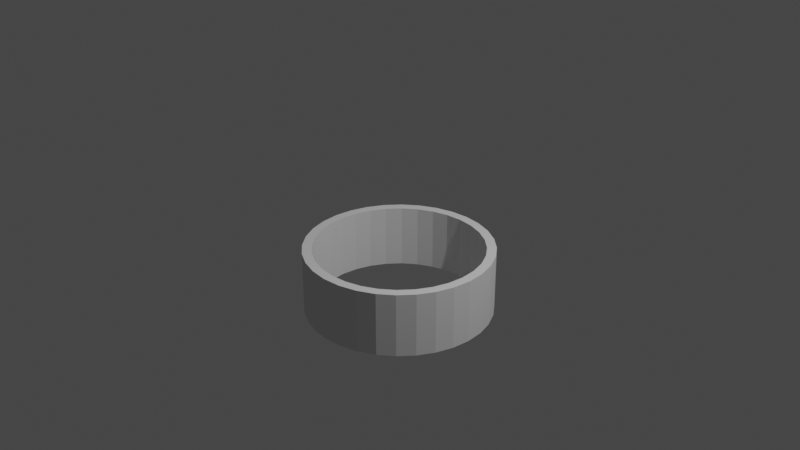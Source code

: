 # Source: circularWall.blend  (saved by Blender 3.5.10; exported with 4.5.12 LTS)
import bpy
from mathutils import Matrix  # noqa: F401  (used for matrix-valued properties, if any)

bpy.ops.wm.read_factory_settings(use_empty=True)
scene = bpy.context.scene
scene.name = 'Scene'

# ---- collections
col_collection = bpy.data.collections.new('Collection'); scene.collection.children.link(col_collection)

# ---- world
world_world = bpy.data.worlds.new('World'); scene.world = world_world
world_world.use_nodes = True; world_world.node_tree.nodes.clear()
_N = world_world.node_tree.nodes; _L = world_world.node_tree.links
n0 = _N.new('ShaderNodeOutputWorld'); n0.name = 'World Output'; n0.location = (300, 300)
n1 = _N.new('ShaderNodeBackground'); n1.name = 'Background'; n1.location = (10, 300)
n1.inputs[0].default_value = (0.05088, 0.05088, 0.05088, 1.0)
_L.new(n1.outputs[0], n0.inputs[0])
n0.is_active_output = True
world_world.color = (0.05088, 0.05088, 0.05088)
world_world.use_sun_shadow = False
world_world.sun_shadow_jitter_overblur = 0.0

# ---- cameras
cam_camera = bpy.data.cameras.new('Camera')
cam_camera.clip_end = 100.0
cam_camera.ortho_scale = 7.314

# ---- lights
light_light = bpy.data.lights.new('Light', 'POINT')
light_light.transmission_factor = 0.0
light_light.energy = 1000.0
light_light.shadow_soft_size = 0.1
light_light.shadow_maximum_resolution = 0.006
light_light.use_absolute_resolution = True

# ---- meshes
me_cylinder = bpy.data.meshes.new('Cylinder')
me_cylinder.from_pydata([(0.0, 1.0, -1.0), (0.0, 1.0, -0.316), (0.1951, 0.9808, -1.0), (0.1951, 0.9808, -0.316), (0.3827, 0.9239, -1.0), (0.3827, 0.9239, -0.316), (0.5556, 0.8315, -1.0), (0.5556, 0.8315, -0.316), (0.7071, 0.7071, -1.0), (0.7071, 0.7071, -0.316), (0.8315, 0.5556, -1.0), (0.8315, 0.5556, -0.316), (0.9239, 0.3827, -1.0), (0.9239, 0.3827, -0.316), (0.9808, 0.1951, -1.0), (0.9808, 0.1951, -0.316), (1.0, 0.0, -1.0), (1.0, 0.0, -0.316), (0.9808, -0.1951, -1.0), (0.9808, -0.1951, -0.316), (0.9239, -0.3827, -1.0), (0.9239, -0.3827, -0.316), (0.8315, -0.5556, -1.0), (0.8315, -0.5556, -0.316), (0.7071, -0.7071, -1.0), (0.7071, -0.7071, -0.316), (0.5556, -0.8315, -1.0), (0.5556, -0.8315, -0.316), (0.3827, -0.9239, -1.0), (0.3827, -0.9239, -0.316), (0.1951, -0.9808, -1.0), (0.1951, -0.9808, -0.316), (0.0, -1.0, -1.0), (0.0, -1.0, -0.316), (-0.1951, -0.9808, -1.0), (-0.1951, -0.9808, -0.316), (-0.3827, -0.9239, -1.0), (-0.3827, -0.9239, -0.316), (-0.5556, -0.8315, -1.0), (-0.5556, -0.8315, -0.316), (-0.7071, -0.7071, -1.0), (-0.7071, -0.7071, -0.316), (-0.8315, -0.5556, -1.0), (-0.8315, -0.5556, -0.316), (-0.9239, -0.3827, -1.0), (-0.9239, -0.3827, -0.316), (-0.9808, -0.1951, -1.0), (-0.9808, -0.1951, -0.316), (-1.0, 0.0, -1.0), (-1.0, 0.0, -0.316), (-0.9808, 0.1951, -1.0), (-0.9808, 0.1951, -0.316), (-0.9239, 0.3827, -1.0), (-0.9239, 0.3827, -0.316), (-0.8315, 0.5556, -1.0), (-0.8315, 0.5556, -0.316), (-0.7071, 0.7071, -1.0), (-0.7071, 0.7071, -0.316), (-0.5556, 0.8315, -1.0), (-0.5556, 0.8315, -0.316), (-0.3827, 0.9239, -1.0), (-0.3827, 0.9239, -0.316), (-0.1951, 0.9808, -1.0), (-0.1951, 0.9808, -0.316)], [], [(0, 1, 3, 2), (2, 3, 5, 4), (4, 5, 7, 6), (6, 7, 9, 8), (8, 9, 11, 10), (10, 11, 13, 12), (12, 13, 15, 14), (14, 15, 17, 16), (16, 17, 19, 18), (18, 19, 21, 20), (20, 21, 23, 22), (22, 23, 25, 24), (24, 25, 27, 26), (26, 27, 29, 28), (28, 29, 31, 30), (30, 31, 33, 32), (32, 33, 35, 34), (34, 35, 37, 36), (36, 37, 39, 38), (38, 39, 41, 40), (40, 41, 43, 42), (42, 43, 45, 44), (44, 45, 47, 46), (46, 47, 49, 48), (48, 49, 51, 50), (50, 51, 53, 52), (52, 53, 55, 54), (54, 55, 57, 56), (56, 57, 59, 58), (58, 59, 61, 60), (60, 61, 63, 62), (62, 63, 1, 0)])
_uv = me_cylinder.uv_layers.new(name='UVMap')
_uv.uv.foreach_set('vector', [1.0, 0.0, 1.0, 1.0, 0.9688, 1.0, 0.9688, 0.0, 0.9688, 0.0, 0.9688, 1.0, 0.9375, 1.0, 0.9375, 0.0, 0.9375, 0.0, 0.9375, 1.0, 0.9062, 1.0, 0.9062, 0.0, 0.9062, 0.0, 0.9062, 1.0, 0.875, 1.0, 0.875, 0.0, 0.875, 0.0, 0.875, 1.0, 0.8438, 1.0, 0.8438, 0.0, 0.8438, 0.0, 0.8438, 1.0, 0.8125, 1.0, 0.8125, 0.0, 0.8125, 0.0, 0.8125, 1.0, 0.7812, 1.0, 0.7812, 0.0, 0.7812, 0.0, 0.7812, 1.0, 0.75, 1.0, 0.75, 0.0, 0.75, 0.0, 0.75, 1.0, 0.7188, 1.0, 0.7188, 0.0, 0.7188, 0.0, 0.7188, 1.0, 0.6875, 1.0, 0.6875, 0.0, 0.6875, 0.0, 0.6875, 1.0, 0.6562, 1.0, 0.6562, 0.0, 0.6562, 0.0, 0.6562, 1.0, 0.625, 1.0, 0.625, 0.0, 0.625, 0.0, 0.625, 1.0, 0.5938, 1.0, 0.5938, 0.0, 0.5938, 0.0, 0.5938, 1.0, 0.5625, 1.0, 0.5625, 0.0, 0.5625, 0.0, 0.5625, 1.0, 0.5312, 1.0, 0.5312, 0.0, 0.5312, 0.0, 0.5312, 1.0, 0.5, 1.0, 0.5, 0.0, 0.5, 0.0, 0.5, 1.0, 0.4688, 1.0, 0.4688, 0.0, 0.4688, 0.0, 0.4688, 1.0, 0.4375, 1.0, 0.4375, 0.0, 0.4375, 0.0, 0.4375, 1.0, 0.4062, 1.0, 0.4062, 0.0, 0.4062, 0.0, 0.4062, 1.0, 0.375, 1.0, 0.375, 0.0, 0.375, 0.0, 0.375, 1.0, 0.3438, 1.0, 0.3438, 0.0, 0.3438, 0.0, 0.3438, 1.0, 0.3125, 1.0, 0.3125, 0.0, 0.3125, 0.0, 0.3125, 1.0, 0.2812, 1.0, 0.2812, 0.0, 0.2812, 0.0, 0.2812, 1.0, 0.25, 1.0, 0.25, 0.0, 0.25, 0.0, 0.25, 1.0, 0.2188, 1.0, 0.2188, 0.0, 0.2188, 0.0, 0.2188, 1.0, 0.1875, 1.0, 0.1875, 0.0, 0.1875, 0.0, 0.1875, 1.0, 0.1562, 1.0, 0.1562, 0.0, 0.1562, 0.0, 0.1562, 1.0, 0.125, 1.0, 0.125, 0.0, 0.125, 0.0, 0.125, 1.0, 0.09375, 1.0, 0.09375, 0.0, 0.09375, 0.0, 0.09375, 1.0, 0.0625, 1.0, 0.0625, 0.0, 0.0625, 0.0, 0.0625, 1.0, 0.03125, 1.0, 0.03125, 0.0, 0.03125, 0.0, 0.03125, 1.0, 0.0, 1.0, 0.0, 0.0])
me_cylinder.update()

# ---- objects
ob_light = bpy.data.objects.new('Light', light_light)
ob_camera = bpy.data.objects.new('Camera', cam_camera)
ob_cylinder = bpy.data.objects.new('Cylinder', me_cylinder)

# ---- transforms, parenting, visibility, modifiers, constraints
ob_light.location = (4.076, 1.005, 5.904)
ob_light.rotation_euler = (0.6503, 0.05522, 1.866)
ob_light.lock_rotations_4d = False
ob_light.empty_display_type = 'ARROWS'
ob_light.color = (0.0, 0.0, 0.0, 0.0)
ob_light.lineart.crease_threshold = 0.0
ob_camera.location = (7.359, -6.926, 4.958)
ob_camera.rotation_euler = (1.109, 0.0, 0.8149)
ob_camera.lock_rotations_4d = False
ob_camera.empty_display_type = 'ARROWS'
ob_camera.color = (0.0, 0.0, 0.0, 0.0)
ob_camera.display_type = 'WIRE'
ob_camera.lineart.crease_threshold = 0.0
ob_cylinder.location = (0.0, 0.0, 0.0)
_m = ob_cylinder.modifiers.new('Solidify', 'SOLIDIFY')
_m.thickness = 0.1

# ---- collection membership
col_collection.objects.link(ob_light)
col_collection.objects.link(ob_camera)
col_collection.objects.link(ob_cylinder)

# ---- scene / render settings (as saved in the file)
scene.camera = ob_camera
scene.frame_start = 1; scene.frame_end = 250; scene.frame_set(1)
scene.render.engine = 'BLENDER_EEVEE_NEXT'
scene.cycles.sampling_pattern = 'TABULATED_SOBOL'
scene.view_settings.view_transform = 'Filmic'
bpy.context.view_layer.update()
